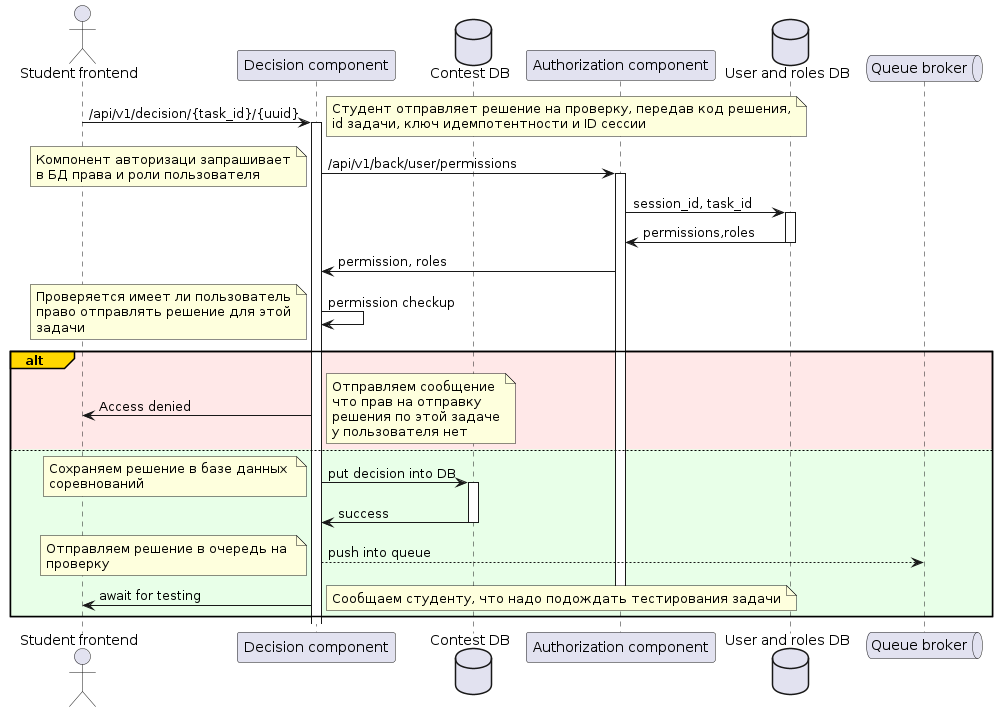

The diagram above was rendered by PlantUML. Its source (embedded in the PNG):
@startuml "Sequence student"

actor "Student frontend" as front
participant "Decision component" as decision
database "Contest DB" as contestdb
participant "Authorization component" as auth
database "User and roles DB" as userdb
queue "Queue broker" as queue

front -> decision : /api/v1/decision/{task_id}/{uuid}
activate decision
note right
    Студент отправляет решение на проверку, передав код решения,
    id задачи, ключ идемпотентности и ID сессии
endnote

decision -> auth : /api/v1/back/user/permissions
activate auth
note left
    Компонент авторизаци запрашивает
    в БД права и роли пользователя
end note

auth -> userdb: session_id, task_id
activate userdb

userdb -> auth: permissions,roles
deactivate userdb


auth -> decision: permission, roles
decision -> decision: permission checkup    
note left
    Проверяется имеет ли пользователь
    право отправлять решение для этой
    задачи 
end note


alt#gold #FFE8E8
    decision -> front: Access denied
    note right
        Отправляем сообщение
        что прав на отправку
        решения по этой задаче
        у пользователя нет 
    end note
else #E8FFE8

    decision -> contestdb: put decision into DB
    activate contestdb
    note left
        Сохраняем решение в базе данных 
        соревнований
    end note
    contestdb -> decision: success
    deactivate contestdb



    decision --> queue: push into queue
    note left
        Отправляем решение в очередь на 
        проверку
    end note
    decision -> front: await for testing
    deactivate auth

    note right
        Сообщаем студенту, что надо подождать тестирования задачи
    end note

end

@enduml